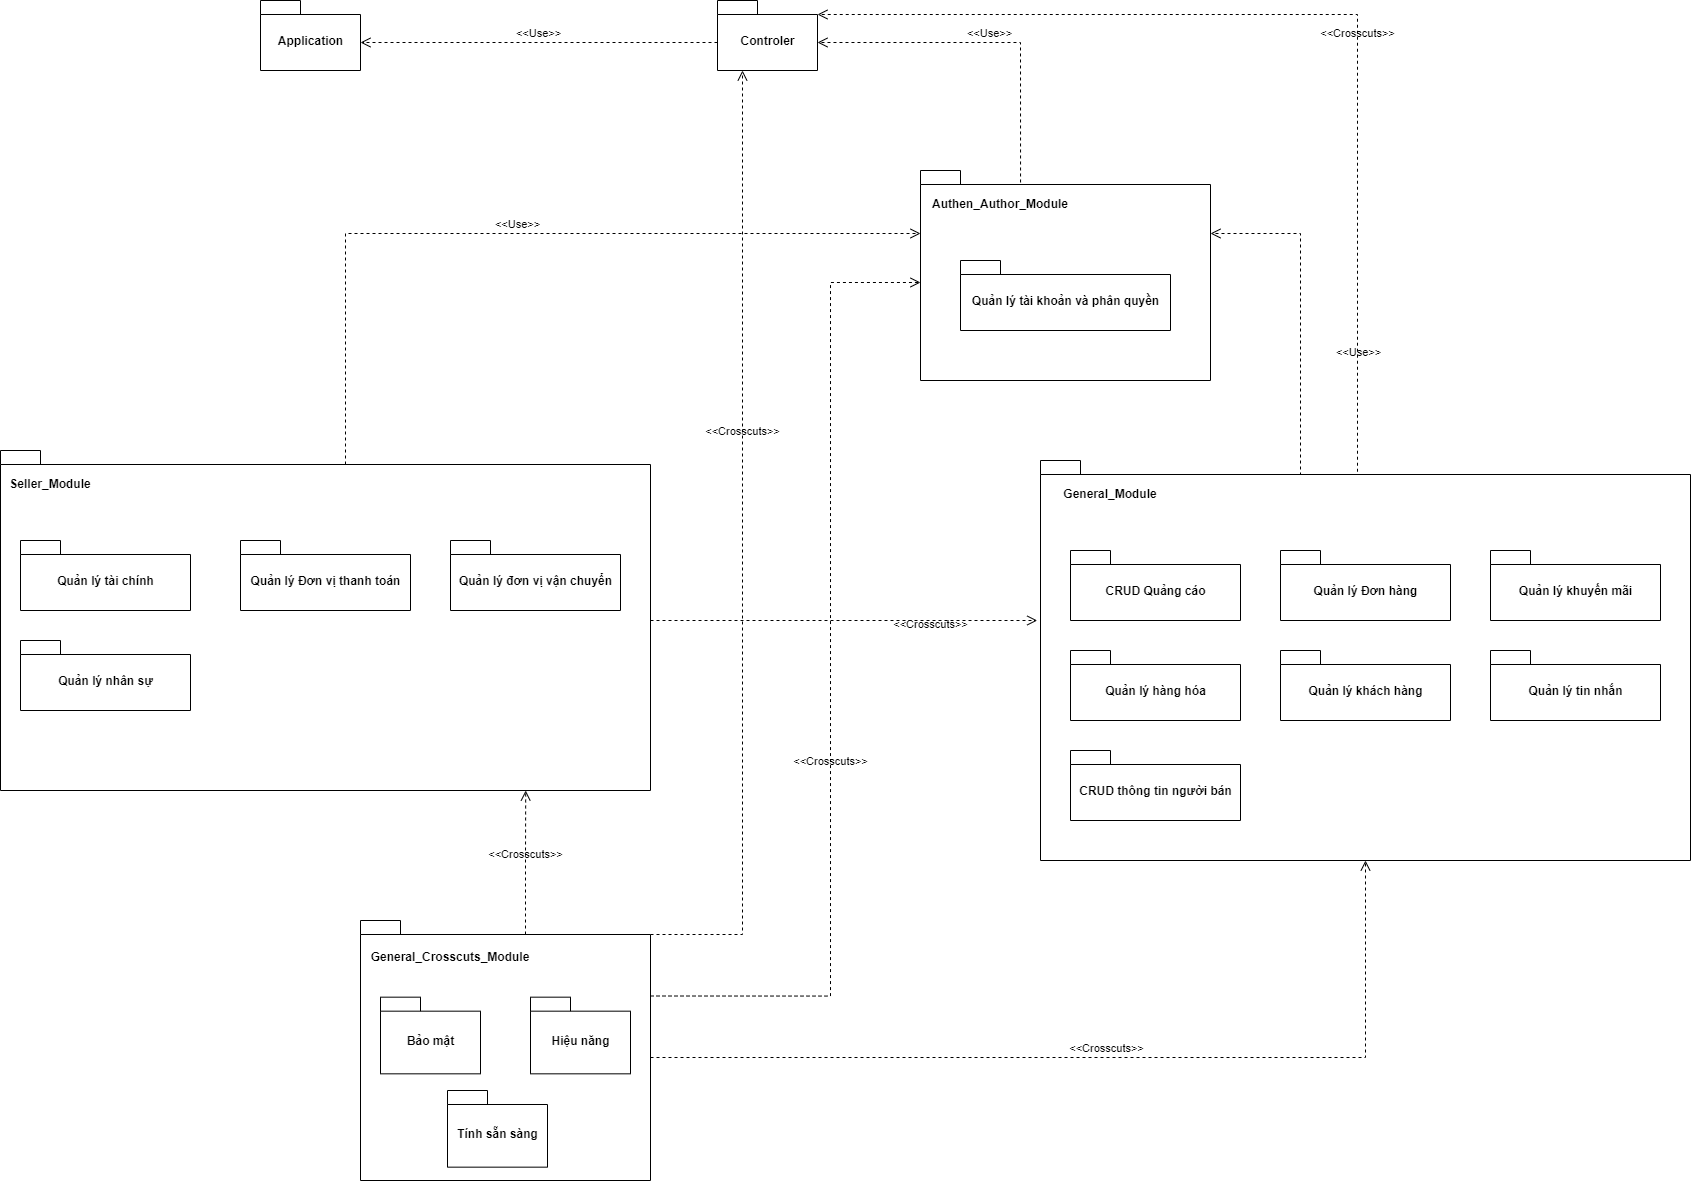

The diagram above was exported from draw.io. Its source (the exported page's mxGraphModel, read from the mxfile embedded in the PNG):
<mxGraphModel dx="2031" dy="2343" grid="1" gridSize="10" guides="1" tooltips="1" connect="1" arrows="1" fold="1" page="1" pageScale="1" pageWidth="827" pageHeight="1169" background="none" math="0" shadow="0">
  <root>
    <mxCell id="0" />
    <mxCell id="1" parent="0" />
    <mxCell id="VoOqPcGtZjwCtSTXtNRJ-1" value="Application" style="shape=folder;fontStyle=1;spacingTop=10;tabWidth=40;tabHeight=14;tabPosition=left;html=1;" vertex="1" parent="1">
      <mxGeometry x="270" y="-30" width="100" height="70" as="geometry" />
    </mxCell>
    <mxCell id="VoOqPcGtZjwCtSTXtNRJ-2" value="Controler" style="shape=folder;fontStyle=1;spacingTop=10;tabWidth=40;tabHeight=14;tabPosition=left;html=1;" vertex="1" parent="1">
      <mxGeometry x="727" y="-30" width="100" height="70" as="geometry" />
    </mxCell>
    <mxCell id="VoOqPcGtZjwCtSTXtNRJ-17" value="" style="group" vertex="1" connectable="0" parent="1">
      <mxGeometry x="10" y="420" width="650" height="340" as="geometry" />
    </mxCell>
    <mxCell id="VoOqPcGtZjwCtSTXtNRJ-3" value="" style="shape=folder;fontStyle=1;spacingTop=10;tabWidth=40;tabHeight=14;tabPosition=left;html=1;" vertex="1" parent="VoOqPcGtZjwCtSTXtNRJ-17">
      <mxGeometry width="650" height="340" as="geometry" />
    </mxCell>
    <mxCell id="VoOqPcGtZjwCtSTXtNRJ-5" value="Quản lý Đơn vị thanh toán" style="shape=folder;fontStyle=1;spacingTop=10;tabWidth=40;tabHeight=14;tabPosition=left;html=1;" vertex="1" parent="VoOqPcGtZjwCtSTXtNRJ-17">
      <mxGeometry x="240" y="90" width="170" height="70" as="geometry" />
    </mxCell>
    <mxCell id="VoOqPcGtZjwCtSTXtNRJ-8" value="Quản lý đơn vị vận chuyển" style="shape=folder;fontStyle=1;spacingTop=10;tabWidth=40;tabHeight=14;tabPosition=left;html=1;" vertex="1" parent="VoOqPcGtZjwCtSTXtNRJ-17">
      <mxGeometry x="450" y="90" width="170" height="70" as="geometry" />
    </mxCell>
    <mxCell id="VoOqPcGtZjwCtSTXtNRJ-9" value="Quản lý nhân sự&lt;span style=&quot;color: rgba(0 , 0 , 0 , 0) ; font-family: monospace ; font-size: 0px ; font-weight: 400&quot;&gt;%3CmxGraphModel%3E%3Croot%3E%3CmxCell%20id%3D%220%22%2F%3E%3CmxCell%20id%3D%221%22%20parent%3D%220%22%2F%3E%3CmxCell%20id%3D%222%22%20value%3D%22CRUD%20Qu%E1%BA%A3ng%20c%C3%A1o%22%20style%3D%22shape%3Dfolder%3BfontStyle%3D1%3BspacingTop%3D10%3BtabWidth%3D40%3BtabHeight%3D14%3BtabPosition%3Dleft%3Bhtml%3D1%3B%22%20vertex%3D%221%22%20parent%3D%221%22%3E%3CmxGeometry%20x%3D%22270%22%20y%3D%22270%22%20width%3D%22170%22%20height%3D%2270%22%20as%3D%22geometry%22%2F%3E%3C%2FmxCell%3E%3C%2Froot%3E%3C%2FmxGraphModel%3E&lt;/span&gt;" style="shape=folder;fontStyle=1;spacingTop=10;tabWidth=40;tabHeight=14;tabPosition=left;html=1;" vertex="1" parent="VoOqPcGtZjwCtSTXtNRJ-17">
      <mxGeometry x="20" y="190" width="170" height="70" as="geometry" />
    </mxCell>
    <mxCell id="VoOqPcGtZjwCtSTXtNRJ-10" value="Quản lý tài chính&lt;span style=&quot;color: rgba(0 , 0 , 0 , 0) ; font-family: monospace ; font-size: 0px ; font-weight: 400&quot;&gt;3CmxGraphModel%3E%3Croot%3E%3CmxCell%20id%3D%220%22%2F%3E%3CmxCell%20id%3D%221%22%20parent%3D%220%22%2F%3E%3CmxCell%20id%3D%222%22%20value%3D%22CRUD%20Qu%E1%BA%A3ng%20c%C3%A1o%22%20style%3D%22shape%3Dfolder%3BfontStyle%3D1%3BspacingTop%3D10%3BtabWidth%3D40%3BtabHeight%3D14%3BtabPosition%3Dleft%3Bhtml%3D1%3B%22%20vertex%3D%221%22%20parent%3D%221%22%3E%3CmxGeometry%20x%3D%22270%22%20y%3D%22270%22%20width%3D%22170%22%20height%3D%2270%22%20as%3D%22geometry%22%2F%3E%3C%2FmxCell%3E%3C%2Froot%3E%3C%2FmxGraphModel%3E&lt;/span&gt;" style="shape=folder;fontStyle=1;spacingTop=10;tabWidth=40;tabHeight=14;tabPosition=left;html=1;" vertex="1" parent="VoOqPcGtZjwCtSTXtNRJ-17">
      <mxGeometry x="20" y="90" width="170" height="70" as="geometry" />
    </mxCell>
    <mxCell id="VoOqPcGtZjwCtSTXtNRJ-12" value="Seller_Module" style="text;align=center;fontStyle=1;verticalAlign=middle;spacingLeft=3;spacingRight=3;strokeColor=none;rotatable=0;points=[[0,0.5],[1,0.5]];portConstraint=eastwest;" vertex="1" parent="VoOqPcGtZjwCtSTXtNRJ-17">
      <mxGeometry x="10" y="20" width="80" height="26" as="geometry" />
    </mxCell>
    <mxCell id="VoOqPcGtZjwCtSTXtNRJ-47" value="&amp;lt;&amp;lt;Crosscuts&amp;gt;&amp;gt;" style="endArrow=open;startArrow=none;endFill=0;startFill=0;endSize=8;html=1;verticalAlign=bottom;dashed=1;labelBackgroundColor=none;rounded=0;edgeStyle=orthogonalEdgeStyle;exitX=1;exitY=0.5;exitDx=0;exitDy=0;exitPerimeter=0;entryX=-0.005;entryY=0.4;entryDx=0;entryDy=0;entryPerimeter=0;" edge="1" parent="1" source="VoOqPcGtZjwCtSTXtNRJ-3" target="VoOqPcGtZjwCtSTXtNRJ-19">
      <mxGeometry x="0.4471" y="-13" width="160" relative="1" as="geometry">
        <mxPoint x="800" y="500" as="sourcePoint" />
        <mxPoint x="1030" y="600" as="targetPoint" />
        <mxPoint as="offset" />
      </mxGeometry>
    </mxCell>
    <mxCell id="VoOqPcGtZjwCtSTXtNRJ-36" value="&amp;lt;&amp;lt;Use&amp;gt;&amp;gt;" style="endArrow=open;startArrow=none;endFill=0;startFill=0;endSize=8;html=1;verticalAlign=bottom;dashed=1;labelBackgroundColor=none;rounded=0;edgeStyle=orthogonalEdgeStyle;exitX=0;exitY=0;exitDx=345;exitDy=14;exitPerimeter=0;entryX=0;entryY=0;entryDx=0;entryDy=63;entryPerimeter=0;" edge="1" parent="1" source="VoOqPcGtZjwCtSTXtNRJ-3" target="VoOqPcGtZjwCtSTXtNRJ-28">
      <mxGeometry width="160" relative="1" as="geometry">
        <mxPoint x="730" y="350" as="sourcePoint" />
        <mxPoint x="890" y="350" as="targetPoint" />
        <Array as="points">
          <mxPoint x="355" y="203" />
        </Array>
      </mxGeometry>
    </mxCell>
    <mxCell id="VoOqPcGtZjwCtSTXtNRJ-51" value="&amp;lt;&amp;lt;Use&amp;gt;&amp;gt;" style="endArrow=open;startArrow=none;endFill=0;startFill=0;endSize=8;html=1;verticalAlign=bottom;dashed=1;labelBackgroundColor=none;rounded=0;edgeStyle=orthogonalEdgeStyle;entryX=0;entryY=0;entryDx=100;entryDy=42;entryPerimeter=0;exitX=0.345;exitY=0.057;exitDx=0;exitDy=0;exitPerimeter=0;" edge="1" parent="1" source="VoOqPcGtZjwCtSTXtNRJ-28" target="VoOqPcGtZjwCtSTXtNRJ-2">
      <mxGeometry width="160" relative="1" as="geometry">
        <mxPoint x="760" y="164" as="sourcePoint" />
        <mxPoint x="610" y="213" as="targetPoint" />
        <Array as="points">
          <mxPoint x="1030" y="12" />
        </Array>
      </mxGeometry>
    </mxCell>
    <mxCell id="VoOqPcGtZjwCtSTXtNRJ-53" value="&amp;lt;&amp;lt;Crosscuts&amp;gt;&amp;gt;" style="endArrow=open;startArrow=none;endFill=0;startFill=0;endSize=8;html=1;verticalAlign=bottom;dashed=1;labelBackgroundColor=none;rounded=0;edgeStyle=orthogonalEdgeStyle;exitX=0.694;exitY=0.038;exitDx=0;exitDy=0;exitPerimeter=0;entryX=0;entryY=0;entryDx=100;entryDy=14;entryPerimeter=0;" edge="1" parent="1" source="VoOqPcGtZjwCtSTXtNRJ-19" target="VoOqPcGtZjwCtSTXtNRJ-2">
      <mxGeometry width="160" relative="1" as="geometry">
        <mxPoint x="1270" y="320" as="sourcePoint" />
        <mxPoint x="1520" y="320" as="targetPoint" />
        <Array as="points">
          <mxPoint x="1367" y="-16" />
        </Array>
      </mxGeometry>
    </mxCell>
    <mxCell id="VoOqPcGtZjwCtSTXtNRJ-54" value="&amp;lt;&amp;lt;Use&amp;gt;&amp;gt;" style="endArrow=open;startArrow=none;endFill=0;startFill=0;endSize=8;html=1;verticalAlign=bottom;dashed=1;labelBackgroundColor=none;rounded=0;edgeStyle=orthogonalEdgeStyle;entryX=0;entryY=0;entryDx=100;entryDy=42;entryPerimeter=0;exitX=0;exitY=0;exitDx=0;exitDy=42;exitPerimeter=0;" edge="1" parent="1" source="VoOqPcGtZjwCtSTXtNRJ-2" target="VoOqPcGtZjwCtSTXtNRJ-1">
      <mxGeometry width="160" relative="1" as="geometry">
        <mxPoint x="775" y="174" as="sourcePoint" />
        <mxPoint x="770" y="60" as="targetPoint" />
      </mxGeometry>
    </mxCell>
    <mxCell id="VoOqPcGtZjwCtSTXtNRJ-35" value="" style="group" vertex="1" connectable="0" parent="1">
      <mxGeometry x="930" y="140" width="290" height="210" as="geometry" />
    </mxCell>
    <mxCell id="VoOqPcGtZjwCtSTXtNRJ-28" value="" style="shape=folder;fontStyle=1;spacingTop=10;tabWidth=40;tabHeight=14;tabPosition=left;html=1;" vertex="1" parent="VoOqPcGtZjwCtSTXtNRJ-35">
      <mxGeometry width="290" height="210" as="geometry" />
    </mxCell>
    <mxCell id="VoOqPcGtZjwCtSTXtNRJ-30" value="Quản lý tài khoản và phân quyền" style="shape=folder;fontStyle=1;spacingTop=10;tabWidth=40;tabHeight=14;tabPosition=left;html=1;" vertex="1" parent="VoOqPcGtZjwCtSTXtNRJ-35">
      <mxGeometry x="40" y="90" width="210" height="70" as="geometry" />
    </mxCell>
    <mxCell id="VoOqPcGtZjwCtSTXtNRJ-34" value="Authen_Author_Module" style="text;align=center;fontStyle=1;verticalAlign=middle;spacingLeft=3;spacingRight=3;strokeColor=none;rotatable=0;points=[[0,0.5],[1,0.5]];portConstraint=eastwest;" vertex="1" parent="VoOqPcGtZjwCtSTXtNRJ-35">
      <mxGeometry x="40" y="20" width="80" height="26" as="geometry" />
    </mxCell>
    <mxCell id="VoOqPcGtZjwCtSTXtNRJ-18" value="" style="group" vertex="1" connectable="0" parent="1">
      <mxGeometry x="1050" y="430" width="650" height="400" as="geometry" />
    </mxCell>
    <mxCell id="VoOqPcGtZjwCtSTXtNRJ-19" value="" style="shape=folder;fontStyle=1;spacingTop=10;tabWidth=40;tabHeight=14;tabPosition=left;html=1;" vertex="1" parent="VoOqPcGtZjwCtSTXtNRJ-18">
      <mxGeometry width="650" height="400" as="geometry" />
    </mxCell>
    <mxCell id="VoOqPcGtZjwCtSTXtNRJ-20" value="Quản lý Đơn hàng" style="shape=folder;fontStyle=1;spacingTop=10;tabWidth=40;tabHeight=14;tabPosition=left;html=1;" vertex="1" parent="VoOqPcGtZjwCtSTXtNRJ-18">
      <mxGeometry x="240" y="90" width="170" height="70" as="geometry" />
    </mxCell>
    <mxCell id="VoOqPcGtZjwCtSTXtNRJ-21" value="CRUD Quảng cáo" style="shape=folder;fontStyle=1;spacingTop=10;tabWidth=40;tabHeight=14;tabPosition=left;html=1;" vertex="1" parent="VoOqPcGtZjwCtSTXtNRJ-18">
      <mxGeometry x="30" y="90" width="170" height="70" as="geometry" />
    </mxCell>
    <mxCell id="VoOqPcGtZjwCtSTXtNRJ-22" value="Quản lý khuyến mãi" style="shape=folder;fontStyle=1;spacingTop=10;tabWidth=40;tabHeight=14;tabPosition=left;html=1;" vertex="1" parent="VoOqPcGtZjwCtSTXtNRJ-18">
      <mxGeometry x="450" y="90" width="170" height="70" as="geometry" />
    </mxCell>
    <mxCell id="VoOqPcGtZjwCtSTXtNRJ-23" value="Quản lý khách hàng" style="shape=folder;fontStyle=1;spacingTop=10;tabWidth=40;tabHeight=14;tabPosition=left;html=1;" vertex="1" parent="VoOqPcGtZjwCtSTXtNRJ-18">
      <mxGeometry x="240" y="190" width="170" height="70" as="geometry" />
    </mxCell>
    <mxCell id="VoOqPcGtZjwCtSTXtNRJ-24" value="Quản lý hàng hóa" style="shape=folder;fontStyle=1;spacingTop=10;tabWidth=40;tabHeight=14;tabPosition=left;html=1;" vertex="1" parent="VoOqPcGtZjwCtSTXtNRJ-18">
      <mxGeometry x="30" y="190" width="170" height="70" as="geometry" />
    </mxCell>
    <mxCell id="VoOqPcGtZjwCtSTXtNRJ-25" value="General_Module" style="text;align=center;fontStyle=1;verticalAlign=middle;spacingLeft=3;spacingRight=3;strokeColor=none;rotatable=0;points=[[0,0.5],[1,0.5]];portConstraint=eastwest;" vertex="1" parent="VoOqPcGtZjwCtSTXtNRJ-18">
      <mxGeometry x="30" y="20" width="80" height="26" as="geometry" />
    </mxCell>
    <mxCell id="VoOqPcGtZjwCtSTXtNRJ-38" value="Quản lý tin nhắn" style="shape=folder;fontStyle=1;spacingTop=10;tabWidth=40;tabHeight=14;tabPosition=left;html=1;" vertex="1" parent="VoOqPcGtZjwCtSTXtNRJ-18">
      <mxGeometry x="450" y="190" width="170" height="70" as="geometry" />
    </mxCell>
    <mxCell id="VoOqPcGtZjwCtSTXtNRJ-46" value="CRUD thông tin người bán" style="shape=folder;fontStyle=1;spacingTop=10;tabWidth=40;tabHeight=14;tabPosition=left;html=1;" vertex="1" parent="VoOqPcGtZjwCtSTXtNRJ-18">
      <mxGeometry x="30" y="290" width="170" height="70" as="geometry" />
    </mxCell>
    <mxCell id="VoOqPcGtZjwCtSTXtNRJ-37" value="&amp;lt;&amp;lt;Use&amp;gt;&amp;gt;" style="endArrow=open;startArrow=none;endFill=0;startFill=0;endSize=8;html=1;verticalAlign=bottom;dashed=1;labelBackgroundColor=none;rounded=0;edgeStyle=orthogonalEdgeStyle;exitX=0;exitY=0;exitDx=345;exitDy=14;exitPerimeter=0;entryX=0;entryY=0;entryDx=290;entryDy=63;entryPerimeter=0;" edge="1" parent="1" source="VoOqPcGtZjwCtSTXtNRJ-19" target="VoOqPcGtZjwCtSTXtNRJ-28">
      <mxGeometry width="160" as="geometry">
        <mxPoint x="335" y="439" as="sourcePoint" />
        <mxPoint x="1220" y="320" as="targetPoint" />
        <Array as="points">
          <mxPoint x="1310" y="444" />
          <mxPoint x="1310" y="203" />
        </Array>
        <mxPoint x="60" y="7" as="offset" />
      </mxGeometry>
    </mxCell>
    <mxCell id="VoOqPcGtZjwCtSTXtNRJ-55" value="" style="group" vertex="1" connectable="0" parent="1">
      <mxGeometry x="370" y="890" width="290" height="260" as="geometry" />
    </mxCell>
    <mxCell id="VoOqPcGtZjwCtSTXtNRJ-56" value="" style="shape=folder;fontStyle=1;spacingTop=10;tabWidth=40;tabHeight=14;tabPosition=left;html=1;" vertex="1" parent="VoOqPcGtZjwCtSTXtNRJ-55">
      <mxGeometry width="290" height="260" as="geometry" />
    </mxCell>
    <mxCell id="VoOqPcGtZjwCtSTXtNRJ-57" value="Bảo mật" style="shape=folder;fontStyle=1;spacingTop=10;tabWidth=40;tabHeight=14;tabPosition=left;html=1;" vertex="1" parent="VoOqPcGtZjwCtSTXtNRJ-55">
      <mxGeometry x="20" y="76.66666666666667" width="100" height="76.66666666666667" as="geometry" />
    </mxCell>
    <mxCell id="VoOqPcGtZjwCtSTXtNRJ-58" value="General_Crosscuts_Module" style="text;align=center;fontStyle=1;verticalAlign=middle;spacingLeft=3;spacingRight=3;strokeColor=none;rotatable=0;points=[[0,0.5],[1,0.5]];portConstraint=eastwest;" vertex="1" parent="VoOqPcGtZjwCtSTXtNRJ-55">
      <mxGeometry x="50" y="21.904761904761905" width="80" height="28.476190476190478" as="geometry" />
    </mxCell>
    <mxCell id="VoOqPcGtZjwCtSTXtNRJ-59" value="Hiệu năng" style="shape=folder;fontStyle=1;spacingTop=10;tabWidth=40;tabHeight=14;tabPosition=left;html=1;" vertex="1" parent="VoOqPcGtZjwCtSTXtNRJ-55">
      <mxGeometry x="170" y="76.66666666666667" width="100" height="76.66666666666667" as="geometry" />
    </mxCell>
    <mxCell id="VoOqPcGtZjwCtSTXtNRJ-60" value="Tính sẵn sàng" style="shape=folder;fontStyle=1;spacingTop=10;tabWidth=40;tabHeight=14;tabPosition=left;html=1;" vertex="1" parent="VoOqPcGtZjwCtSTXtNRJ-55">
      <mxGeometry x="87" y="169.99666666666667" width="100" height="76.66666666666667" as="geometry" />
    </mxCell>
    <mxCell id="VoOqPcGtZjwCtSTXtNRJ-61" value="&amp;lt;&amp;lt;Crosscuts&amp;gt;&amp;gt;" style="endArrow=open;startArrow=none;endFill=0;startFill=0;endSize=8;html=1;verticalAlign=bottom;dashed=1;labelBackgroundColor=none;rounded=0;edgeStyle=orthogonalEdgeStyle;exitX=0;exitY=0;exitDx=165;exitDy=14;exitPerimeter=0;entryX=0.808;entryY=1;entryDx=0;entryDy=0;entryPerimeter=0;" edge="1" parent="1" source="VoOqPcGtZjwCtSTXtNRJ-56" target="VoOqPcGtZjwCtSTXtNRJ-3">
      <mxGeometry width="160" relative="1" as="geometry">
        <mxPoint x="670" y="600" as="sourcePoint" />
        <mxPoint x="920" y="600" as="targetPoint" />
      </mxGeometry>
    </mxCell>
    <mxCell id="VoOqPcGtZjwCtSTXtNRJ-62" value="&amp;lt;&amp;lt;Crosscuts&amp;gt;&amp;gt;" style="endArrow=open;startArrow=none;endFill=0;startFill=0;endSize=8;html=1;verticalAlign=bottom;dashed=1;labelBackgroundColor=none;rounded=0;edgeStyle=orthogonalEdgeStyle;exitX=0;exitY=0;exitDx=290;exitDy=137;exitPerimeter=0;entryX=0.5;entryY=1;entryDx=0;entryDy=0;entryPerimeter=0;" edge="1" parent="1" source="VoOqPcGtZjwCtSTXtNRJ-56" target="VoOqPcGtZjwCtSTXtNRJ-19">
      <mxGeometry width="160" relative="1" as="geometry">
        <mxPoint x="345" y="914" as="sourcePoint" />
        <mxPoint x="1140" y="860" as="targetPoint" />
      </mxGeometry>
    </mxCell>
    <mxCell id="VoOqPcGtZjwCtSTXtNRJ-63" value="&amp;lt;&amp;lt;Crosscuts&amp;gt;&amp;gt;" style="endArrow=open;startArrow=none;endFill=0;startFill=0;endSize=8;html=1;verticalAlign=bottom;dashed=1;labelBackgroundColor=none;rounded=0;edgeStyle=orthogonalEdgeStyle;exitX=0;exitY=0;exitDx=290;exitDy=75.5;exitPerimeter=0;entryX=0;entryY=0;entryDx=0;entryDy=112;entryPerimeter=0;" edge="1" parent="1" source="VoOqPcGtZjwCtSTXtNRJ-56" target="VoOqPcGtZjwCtSTXtNRJ-28">
      <mxGeometry x="-0.1754" width="160" relative="1" as="geometry">
        <mxPoint x="470" y="977" as="sourcePoint" />
        <mxPoint x="860" y="600" as="targetPoint" />
        <Array as="points">
          <mxPoint x="840" y="966" />
          <mxPoint x="840" y="252" />
        </Array>
        <mxPoint as="offset" />
      </mxGeometry>
    </mxCell>
    <mxCell id="VoOqPcGtZjwCtSTXtNRJ-64" value="&amp;lt;&amp;lt;Crosscuts&amp;gt;&amp;gt;" style="endArrow=open;startArrow=none;endFill=0;startFill=0;endSize=8;html=1;verticalAlign=bottom;dashed=1;labelBackgroundColor=none;rounded=0;edgeStyle=orthogonalEdgeStyle;exitX=0;exitY=0;exitDx=290;exitDy=14;exitPerimeter=0;entryX=0.25;entryY=1;entryDx=0;entryDy=0;entryPerimeter=0;" edge="1" parent="1" source="VoOqPcGtZjwCtSTXtNRJ-56" target="VoOqPcGtZjwCtSTXtNRJ-2">
      <mxGeometry x="0.2259" width="160" relative="1" as="geometry">
        <mxPoint x="670" y="975.5" as="sourcePoint" />
        <mxPoint x="940" y="262" as="targetPoint" />
        <Array as="points">
          <mxPoint x="752" y="904" />
        </Array>
        <mxPoint as="offset" />
      </mxGeometry>
    </mxCell>
  </root>
</mxGraphModel>